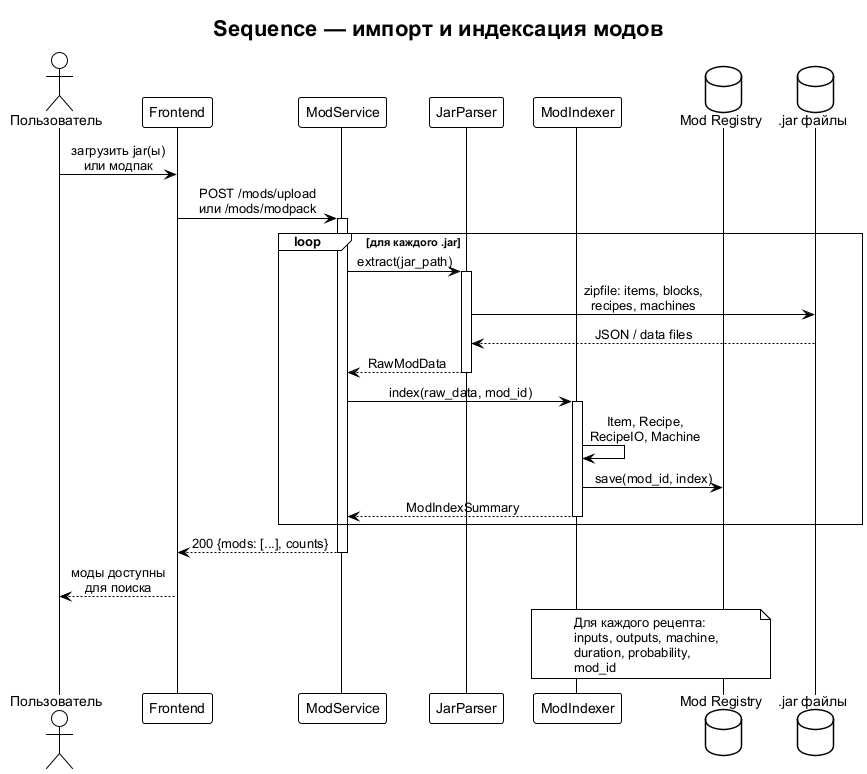

The diagram above was rendered by PlantUML. Its source (embedded in the PNG):
@startuml sequence-import-mods
!theme plain
skinparam shadowing false
skinparam defaultFontName Arial
skinparam sequenceMessageAlign center

title Sequence — импорт и индексация модов

actor "Пользователь" as User
participant "Frontend" as FE
participant "ModService" as ModSvc
participant "JarParser" as Parser
participant "ModIndexer" as Indexer
database "Mod Registry" as Registry
database ".jar файлы" as Jar

User -> FE : загрузить jar(ы)\nили модпак
FE -> ModSvc : POST /mods/upload\nили /mods/modpack
activate ModSvc

loop для каждого .jar
  ModSvc -> Parser : extract(jar_path)
  activate Parser
  Parser -> Jar : zipfile: items, blocks,\nrecipes, machines
  Jar --> Parser : JSON / data files
  Parser --> ModSvc : RawModData
  deactivate Parser

  ModSvc -> Indexer : index(raw_data, mod_id)
  activate Indexer
  Indexer -> Indexer : Item, Recipe,\nRecipeIO, Machine
  Indexer -> Registry : save(mod_id, index)
  Indexer --> ModSvc : ModIndexSummary
  deactivate Indexer
end

ModSvc --> FE : 200 {mods: [...], counts}
deactivate ModSvc

FE --> User : моды доступны\nдля поиска

note over Indexer, Registry
  Для каждого рецепта:
  inputs, outputs, machine,
  duration, probability,
  mod_id
end note

@enduml